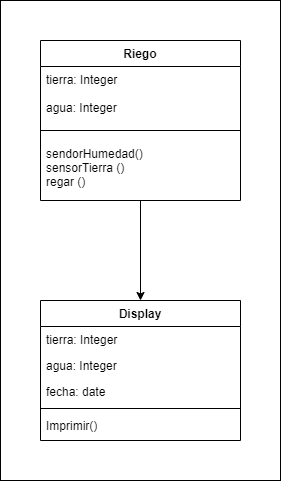

The diagram above was exported from draw.io. Its source (the exported page's mxGraphModel, read from the mxfile embedded in the PNG):
<mxGraphModel dx="972" dy="591" grid="1" gridSize="10" guides="1" tooltips="1" connect="1" arrows="1" fold="1" page="1" pageScale="1" pageWidth="827" pageHeight="1169" math="0" shadow="0">
  <root>
    <mxCell id="WIyWlLk6GJQsqaUBKTNV-0" />
    <mxCell id="WIyWlLk6GJQsqaUBKTNV-1" parent="WIyWlLk6GJQsqaUBKTNV-0" />
    <mxCell id="NqLYg53hyy7zJ6HsoE6_-3" value="" style="rounded=0;whiteSpace=wrap;html=1;fillColor=none;" vertex="1" parent="WIyWlLk6GJQsqaUBKTNV-1">
      <mxGeometry x="400" y="160" width="280" height="480" as="geometry" />
    </mxCell>
    <mxCell id="NqLYg53hyy7zJ6HsoE6_-2" style="edgeStyle=orthogonalEdgeStyle;rounded=0;orthogonalLoop=1;jettySize=auto;html=1;entryX=0.5;entryY=0;entryDx=0;entryDy=0;" edge="1" parent="WIyWlLk6GJQsqaUBKTNV-1" source="zkfFHV4jXpPFQw0GAbJ--13" target="bmN9T386muJi2Am4odoO-27">
      <mxGeometry relative="1" as="geometry" />
    </mxCell>
    <mxCell id="zkfFHV4jXpPFQw0GAbJ--13" value="Riego&#10;" style="swimlane;fontStyle=1;align=center;verticalAlign=top;childLayout=stackLayout;horizontal=1;startSize=26;horizontalStack=0;resizeParent=1;resizeLast=0;collapsible=1;marginBottom=0;rounded=0;shadow=0;strokeWidth=1;" parent="WIyWlLk6GJQsqaUBKTNV-1" vertex="1">
      <mxGeometry x="440" y="200" width="200" height="160" as="geometry">
        <mxRectangle x="340" y="380" width="170" height="26" as="alternateBounds" />
      </mxGeometry>
    </mxCell>
    <mxCell id="bmN9T386muJi2Am4odoO-14" value="tierra: Integer&#10;&#10;agua: Integer" style="text;align=left;verticalAlign=top;spacingLeft=4;spacingRight=4;overflow=hidden;rotatable=0;points=[[0,0.5],[1,0.5]];portConstraint=eastwest;" parent="zkfFHV4jXpPFQw0GAbJ--13" vertex="1">
      <mxGeometry y="26" width="200" height="54" as="geometry" />
    </mxCell>
    <mxCell id="zkfFHV4jXpPFQw0GAbJ--15" value="" style="line;html=1;strokeWidth=1;align=left;verticalAlign=middle;spacingTop=-1;spacingLeft=3;spacingRight=3;rotatable=0;labelPosition=right;points=[];portConstraint=eastwest;" parent="zkfFHV4jXpPFQw0GAbJ--13" vertex="1">
      <mxGeometry y="80" width="200" height="20" as="geometry" />
    </mxCell>
    <mxCell id="NqLYg53hyy7zJ6HsoE6_-0" value="sendorHumedad()&#10;sensorTierra ()&#10;regar ()" style="text;strokeColor=none;fillColor=none;align=left;verticalAlign=top;spacingLeft=4;spacingRight=4;overflow=hidden;rotatable=0;points=[[0,0.5],[1,0.5]];portConstraint=eastwest;" vertex="1" parent="zkfFHV4jXpPFQw0GAbJ--13">
      <mxGeometry y="100" width="200" height="60" as="geometry" />
    </mxCell>
    <mxCell id="bmN9T386muJi2Am4odoO-27" value="Display" style="swimlane;fontStyle=1;align=center;verticalAlign=top;childLayout=stackLayout;horizontal=1;startSize=26;horizontalStack=0;resizeParent=1;resizeParentMax=0;resizeLast=0;collapsible=1;marginBottom=0;" parent="WIyWlLk6GJQsqaUBKTNV-1" vertex="1">
      <mxGeometry x="440" y="460" width="200" height="140" as="geometry" />
    </mxCell>
    <mxCell id="bmN9T386muJi2Am4odoO-28" value="tierra: Integer" style="text;strokeColor=none;fillColor=none;align=left;verticalAlign=top;spacingLeft=4;spacingRight=4;overflow=hidden;rotatable=0;points=[[0,0.5],[1,0.5]];portConstraint=eastwest;" parent="bmN9T386muJi2Am4odoO-27" vertex="1">
      <mxGeometry y="26" width="200" height="26" as="geometry" />
    </mxCell>
    <mxCell id="bmN9T386muJi2Am4odoO-32" value="agua: Integer" style="text;strokeColor=none;fillColor=none;align=left;verticalAlign=top;spacingLeft=4;spacingRight=4;overflow=hidden;rotatable=0;points=[[0,0.5],[1,0.5]];portConstraint=eastwest;" parent="bmN9T386muJi2Am4odoO-27" vertex="1">
      <mxGeometry y="52" width="200" height="26" as="geometry" />
    </mxCell>
    <mxCell id="bmN9T386muJi2Am4odoO-35" value="fecha: date" style="text;align=left;verticalAlign=top;spacingLeft=4;spacingRight=4;overflow=hidden;rotatable=0;points=[[0,0.5],[1,0.5]];portConstraint=eastwest;" parent="bmN9T386muJi2Am4odoO-27" vertex="1">
      <mxGeometry y="78" width="200" height="26" as="geometry" />
    </mxCell>
    <mxCell id="bmN9T386muJi2Am4odoO-29" value="" style="line;strokeWidth=1;fillColor=none;align=left;verticalAlign=middle;spacingTop=-1;spacingLeft=3;spacingRight=3;rotatable=0;labelPosition=right;points=[];portConstraint=eastwest;" parent="bmN9T386muJi2Am4odoO-27" vertex="1">
      <mxGeometry y="104" width="200" height="8" as="geometry" />
    </mxCell>
    <mxCell id="bmN9T386muJi2Am4odoO-30" value="Imprimir()" style="text;strokeColor=none;fillColor=none;align=left;verticalAlign=top;spacingLeft=4;spacingRight=4;overflow=hidden;rotatable=0;points=[[0,0.5],[1,0.5]];portConstraint=eastwest;" parent="bmN9T386muJi2Am4odoO-27" vertex="1">
      <mxGeometry y="112" width="200" height="28" as="geometry" />
    </mxCell>
  </root>
</mxGraphModel>